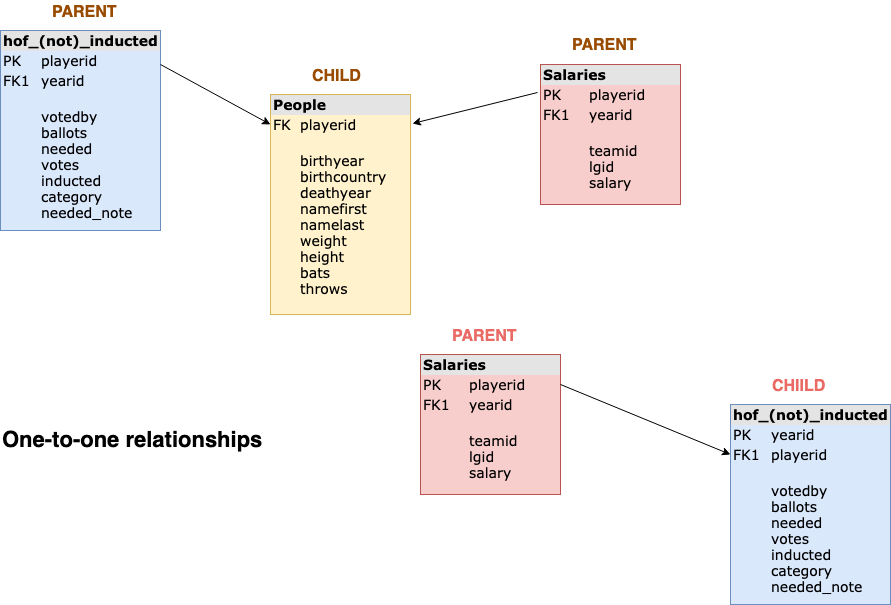

The diagram above was exported from draw.io. Its source (the exported page's mxGraphModel, read from the mxfile embedded in the PNG):
<mxGraphModel dx="1426" dy="899" grid="1" gridSize="10" guides="1" tooltips="1" connect="1" arrows="1" fold="1" page="1" pageScale="1" pageWidth="1100" pageHeight="850" background="#ffffff" math="0" shadow="0">
  <root>
    <mxCell id="0" />
    <mxCell id="1" parent="0" />
    <mxCell id="2ed32ef02a7f4228-1" value="&lt;div style=&quot;box-sizing: border-box ; width: 100% ; background: rgb(228 , 228 , 228) ; padding: 2px ; font-size: 14px&quot;&gt;&lt;b&gt;&lt;font style=&quot;font-size: 14px&quot;&gt;People&amp;nbsp;&lt;/font&gt;&lt;/b&gt;&lt;/div&gt;&lt;table style=&quot;width: 100% ; font-size: 14px&quot; cellpadding=&quot;2&quot; cellspacing=&quot;0&quot;&gt;&lt;tbody&gt;&lt;tr&gt;&lt;td&gt;FK&lt;/td&gt;&lt;td&gt;playerid&amp;nbsp;&lt;/td&gt;&lt;/tr&gt;&lt;tr&gt;&lt;td&gt;&lt;br&gt;&lt;/td&gt;&lt;td&gt;&lt;br&gt;birthyear&lt;br&gt;birthcountry&lt;br&gt;deathyear&lt;br&gt;namefirst&lt;br&gt;namelast&lt;br&gt;weight&lt;br&gt;height&lt;br&gt;bats&lt;br&gt;throws&lt;/td&gt;&lt;/tr&gt;&lt;tr&gt;&lt;td&gt;&lt;/td&gt;&lt;td&gt;&lt;br&gt;&lt;/td&gt;&lt;/tr&gt;&lt;/tbody&gt;&lt;/table&gt;" style="verticalAlign=top;align=left;overflow=fill;html=1;rounded=0;shadow=0;comic=0;labelBackgroundColor=none;strokeColor=#d6b656;strokeWidth=1;fillColor=#fff2cc;fontFamily=Verdana;fontSize=12;" parent="1" vertex="1">
      <mxGeometry x="300" y="120" width="140" height="220" as="geometry" />
    </mxCell>
    <mxCell id="2ed32ef02a7f4228-4" value="&lt;div style=&quot;box-sizing: border-box ; width: 100% ; background: rgb(228 , 228 , 228) ; padding: 2px ; font-size: 14px&quot;&gt;&lt;font style=&quot;font-size: 14px&quot;&gt;&lt;b&gt;hof_(not)_inducted&amp;nbsp;&lt;/b&gt;&lt;/font&gt;&lt;/div&gt;&lt;table style=&quot;width: 100% ; font-size: 14px&quot; cellpadding=&quot;2&quot; cellspacing=&quot;0&quot;&gt;&lt;tbody&gt;&lt;tr&gt;&lt;td&gt;&lt;font style=&quot;font-size: 14px&quot;&gt;PK&lt;/font&gt;&lt;/td&gt;&lt;td&gt;&lt;font style=&quot;font-size: 14px&quot;&gt;yearid&lt;/font&gt;&lt;/td&gt;&lt;/tr&gt;&lt;tr&gt;&lt;td&gt;&lt;font style=&quot;font-size: 14px&quot;&gt;FK1&lt;/font&gt;&lt;/td&gt;&lt;td&gt;&lt;font style=&quot;font-size: 14px&quot;&gt;playerid&lt;br&gt;&lt;/font&gt;&lt;/td&gt;&lt;/tr&gt;&lt;tr&gt;&lt;td&gt;&lt;font style=&quot;font-size: 14px&quot;&gt;&lt;br&gt;&amp;nbsp; &amp;nbsp;&amp;nbsp;&lt;/font&gt;&lt;/td&gt;&lt;td&gt;&lt;font style=&quot;font-size: 14px&quot;&gt;&lt;br&gt;votedby&lt;br&gt;ballots&lt;br&gt;needed&lt;br&gt;votes&lt;br&gt;inducted&lt;br&gt;category&lt;br&gt;needed_note&lt;/font&gt;&lt;/td&gt;&lt;/tr&gt;&lt;tr&gt;&lt;td&gt;&lt;font style=&quot;font-size: 14px&quot;&gt;&lt;br&gt;&lt;/font&gt;&lt;/td&gt;&lt;td&gt;&lt;font style=&quot;font-size: 14px&quot;&gt;&lt;br&gt;&lt;/font&gt;&lt;/td&gt;&lt;/tr&gt;&lt;/tbody&gt;&lt;/table&gt;" style="verticalAlign=top;align=left;overflow=fill;html=1;rounded=0;shadow=0;comic=0;labelBackgroundColor=none;strokeColor=#6c8ebf;strokeWidth=1;fillColor=#dae8fc;fontFamily=Verdana;fontSize=12;" parent="1" vertex="1">
      <mxGeometry x="760" y="430" width="160" height="200" as="geometry" />
    </mxCell>
    <mxCell id="2ed32ef02a7f4228-5" value="&lt;div style=&quot;box-sizing: border-box ; width: 100% ; background: rgb(228 , 228 , 228) ; padding: 2px ; font-size: 14px&quot;&gt;&lt;b&gt;&lt;font style=&quot;font-size: 14px&quot;&gt;Salaries&lt;/font&gt;&lt;/b&gt;&lt;/div&gt;&lt;table style=&quot;width: 100% ; font-size: 14px&quot; cellpadding=&quot;2&quot; cellspacing=&quot;0&quot;&gt;&lt;tbody&gt;&lt;tr&gt;&lt;td&gt;&lt;font style=&quot;font-size: 14px&quot;&gt;PK&lt;/font&gt;&lt;/td&gt;&lt;td&gt;playerid&lt;/td&gt;&lt;/tr&gt;&lt;tr&gt;&lt;td&gt;&lt;font style=&quot;font-size: 14px&quot;&gt;FK1&lt;/font&gt;&lt;/td&gt;&lt;td&gt;yearid&lt;/td&gt;&lt;/tr&gt;&lt;tr&gt;&lt;td&gt;&lt;/td&gt;&lt;td&gt;&lt;font style=&quot;font-size: 14px&quot;&gt;&lt;br&gt;teamid&lt;br&gt;lgid&lt;br&gt;salary&lt;/font&gt;&lt;/td&gt;&lt;/tr&gt;&lt;/tbody&gt;&lt;/table&gt;" style="verticalAlign=top;align=left;overflow=fill;html=1;rounded=0;shadow=0;comic=0;labelBackgroundColor=none;strokeColor=#b85450;strokeWidth=1;fillColor=#f8cecc;fontFamily=Verdana;fontSize=12;" parent="1" vertex="1">
      <mxGeometry x="570" y="90" width="140" height="140" as="geometry" />
    </mxCell>
    <mxCell id="sBohK7AOJjorKO-bqtFs-17" value="&lt;div style=&quot;box-sizing: border-box ; width: 100% ; background: rgb(228 , 228 , 228) ; padding: 2px ; font-size: 14px&quot;&gt;&lt;font style=&quot;font-size: 14px&quot;&gt;&lt;b&gt;hof_(not)_inducted&amp;nbsp;&lt;/b&gt;&lt;/font&gt;&lt;/div&gt;&lt;table style=&quot;width: 100% ; font-size: 14px&quot; cellpadding=&quot;2&quot; cellspacing=&quot;0&quot;&gt;&lt;tbody&gt;&lt;tr&gt;&lt;td&gt;&lt;font style=&quot;font-size: 14px&quot;&gt;PK&lt;/font&gt;&lt;/td&gt;&lt;td&gt;playerid&lt;/td&gt;&lt;/tr&gt;&lt;tr&gt;&lt;td&gt;&lt;font style=&quot;font-size: 14px&quot;&gt;FK1&lt;/font&gt;&lt;/td&gt;&lt;td&gt;&lt;font style=&quot;font-size: 14px&quot;&gt;yearid&lt;/font&gt;&lt;/td&gt;&lt;/tr&gt;&lt;tr&gt;&lt;td&gt;&lt;font style=&quot;font-size: 14px&quot;&gt;&lt;br&gt;&amp;nbsp; &amp;nbsp;&amp;nbsp;&lt;/font&gt;&lt;/td&gt;&lt;td&gt;&lt;font style=&quot;font-size: 14px&quot;&gt;&lt;br&gt;votedby&lt;br&gt;ballots&lt;br&gt;needed&lt;br&gt;votes&lt;br&gt;inducted&lt;br&gt;category&lt;br&gt;needed_note&lt;/font&gt;&lt;/td&gt;&lt;/tr&gt;&lt;tr&gt;&lt;td&gt;&lt;font style=&quot;font-size: 14px&quot;&gt;&lt;br&gt;&lt;/font&gt;&lt;/td&gt;&lt;td&gt;&lt;font style=&quot;font-size: 14px&quot;&gt;&lt;br&gt;&lt;/font&gt;&lt;/td&gt;&lt;/tr&gt;&lt;/tbody&gt;&lt;/table&gt;" style="verticalAlign=top;align=left;overflow=fill;html=1;rounded=0;shadow=0;comic=0;labelBackgroundColor=none;strokeColor=#6c8ebf;strokeWidth=1;fillColor=#dae8fc;fontFamily=Verdana;fontSize=12;" vertex="1" parent="1">
      <mxGeometry x="30" y="56" width="160" height="200" as="geometry" />
    </mxCell>
    <mxCell id="sBohK7AOJjorKO-bqtFs-19" value="&lt;font color=&quot;#994c00&quot;&gt;&lt;span style=&quot;font-size: 16px&quot;&gt;&lt;b&gt;CHILD&lt;/b&gt;&lt;/span&gt;&lt;/font&gt;" style="text;html=1;resizable=0;points=[];autosize=1;align=left;verticalAlign=top;spacingTop=-4;" vertex="1" parent="1">
      <mxGeometry x="340" y="90" width="60" height="20" as="geometry" />
    </mxCell>
    <mxCell id="sBohK7AOJjorKO-bqtFs-21" value="&lt;font color=&quot;#994c00&quot;&gt;&lt;span style=&quot;font-size: 16px&quot;&gt;&lt;b&gt;PARENT&lt;/b&gt;&lt;/span&gt;&lt;/font&gt;" style="text;html=1;resizable=0;points=[];autosize=1;align=left;verticalAlign=top;spacingTop=-4;" vertex="1" parent="1">
      <mxGeometry x="80" y="26" width="80" height="20" as="geometry" />
    </mxCell>
    <mxCell id="sBohK7AOJjorKO-bqtFs-22" value="&lt;font style=&quot;font-size: 16px&quot; color=&quot;#994c00&quot;&gt;&lt;b&gt;PARENT&lt;/b&gt;&lt;/font&gt;" style="text;html=1;resizable=0;points=[];autosize=1;align=left;verticalAlign=top;spacingTop=-4;" vertex="1" parent="1">
      <mxGeometry x="600" y="59" width="80" height="20" as="geometry" />
    </mxCell>
    <mxCell id="sBohK7AOJjorKO-bqtFs-24" value="&lt;div style=&quot;box-sizing: border-box ; width: 100% ; background: rgb(228 , 228 , 228) ; padding: 2px ; font-size: 14px&quot;&gt;&lt;b&gt;&lt;font style=&quot;font-size: 14px&quot;&gt;Salaries&lt;/font&gt;&lt;/b&gt;&lt;/div&gt;&lt;table style=&quot;width: 100% ; font-size: 14px&quot; cellpadding=&quot;2&quot; cellspacing=&quot;0&quot;&gt;&lt;tbody&gt;&lt;tr&gt;&lt;td&gt;&lt;font style=&quot;font-size: 14px&quot;&gt;PK&lt;/font&gt;&lt;/td&gt;&lt;td&gt;playerid&lt;/td&gt;&lt;/tr&gt;&lt;tr&gt;&lt;td&gt;&lt;font style=&quot;font-size: 14px&quot;&gt;FK1&lt;/font&gt;&lt;/td&gt;&lt;td&gt;&lt;font style=&quot;font-size: 14px&quot;&gt;yearid&lt;br&gt;&lt;/font&gt;&lt;/td&gt;&lt;/tr&gt;&lt;tr&gt;&lt;td&gt;&lt;/td&gt;&lt;td&gt;&lt;font style=&quot;font-size: 14px&quot;&gt;&lt;br&gt;teamid&lt;br&gt;lgid&lt;br&gt;salary&lt;/font&gt;&lt;/td&gt;&lt;/tr&gt;&lt;/tbody&gt;&lt;/table&gt;" style="verticalAlign=top;align=left;overflow=fill;html=1;rounded=0;shadow=0;comic=0;labelBackgroundColor=none;strokeColor=#b85450;strokeWidth=1;fillColor=#f8cecc;fontFamily=Verdana;fontSize=12;" vertex="1" parent="1">
      <mxGeometry x="450" y="380" width="140" height="140" as="geometry" />
    </mxCell>
    <mxCell id="sBohK7AOJjorKO-bqtFs-25" value="&lt;font style=&quot;font-size: 16px&quot; color=&quot;#ea6b66&quot;&gt;&lt;b&gt;PARENT&lt;/b&gt;&lt;/font&gt;" style="text;html=1;resizable=0;points=[];autosize=1;align=left;verticalAlign=top;spacingTop=-4;" vertex="1" parent="1">
      <mxGeometry x="480" y="350" width="80" height="20" as="geometry" />
    </mxCell>
    <mxCell id="sBohK7AOJjorKO-bqtFs-28" value="&lt;font style=&quot;font-size: 16px&quot; color=&quot;#ea6b66&quot;&gt;&lt;b&gt;CHIILD&lt;/b&gt;&lt;/font&gt;" style="text;html=1;resizable=0;points=[];autosize=1;align=left;verticalAlign=top;spacingTop=-4;" vertex="1" parent="1">
      <mxGeometry x="800" y="400" width="70" height="20" as="geometry" />
    </mxCell>
    <mxCell id="sBohK7AOJjorKO-bqtFs-29" value="" style="endArrow=classic;html=1;entryX=0;entryY=0.25;entryDx=0;entryDy=0;" edge="1" parent="1" target="2ed32ef02a7f4228-4">
      <mxGeometry width="50" height="50" relative="1" as="geometry">
        <mxPoint x="590" y="410" as="sourcePoint" />
        <mxPoint x="665" y="445" as="targetPoint" />
      </mxGeometry>
    </mxCell>
    <mxCell id="sBohK7AOJjorKO-bqtFs-31" value="" style="endArrow=classic;html=1;exitX=-0.021;exitY=0.2;exitDx=0;exitDy=0;exitPerimeter=0;entryX=1.014;entryY=0.132;entryDx=0;entryDy=0;entryPerimeter=0;" edge="1" parent="1" source="2ed32ef02a7f4228-5" target="2ed32ef02a7f4228-1">
      <mxGeometry width="50" height="50" relative="1" as="geometry">
        <mxPoint x="560" y="120" as="sourcePoint" />
        <mxPoint x="450" y="150" as="targetPoint" />
      </mxGeometry>
    </mxCell>
    <mxCell id="sBohK7AOJjorKO-bqtFs-36" value="" style="endArrow=classic;html=1;" edge="1" parent="1">
      <mxGeometry width="50" height="50" relative="1" as="geometry">
        <mxPoint x="190" y="90" as="sourcePoint" />
        <mxPoint x="300" y="150" as="targetPoint" />
      </mxGeometry>
    </mxCell>
    <mxCell id="sBohK7AOJjorKO-bqtFs-37" value="&lt;b&gt;&lt;font style=&quot;font-size: 22px&quot;&gt;One-to-one relationships&amp;nbsp;&lt;/font&gt;&lt;/b&gt;" style="text;html=1;resizable=0;points=[];autosize=1;align=left;verticalAlign=top;spacingTop=-4;" vertex="1" parent="1">
      <mxGeometry x="30" y="450" width="280" height="20" as="geometry" />
    </mxCell>
  </root>
</mxGraphModel>